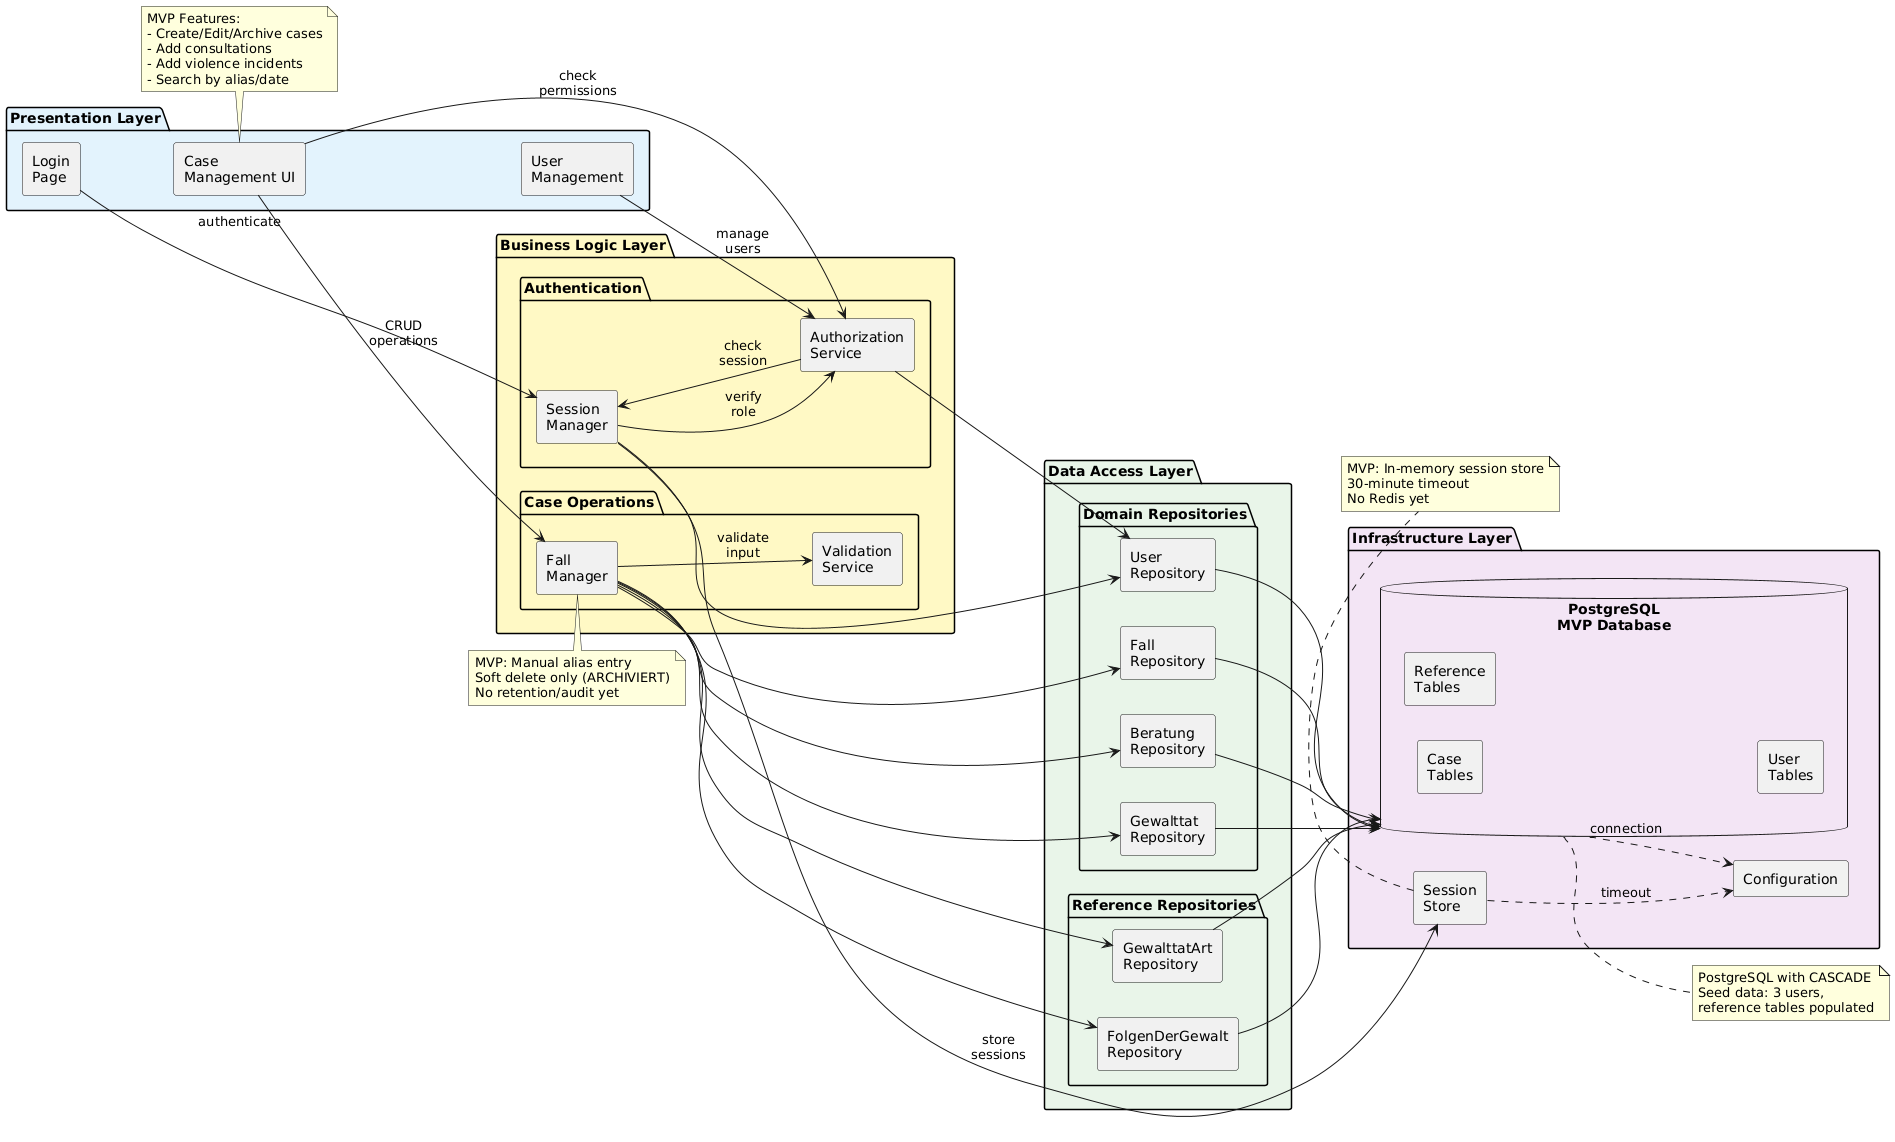

The diagram above was rendered by PlantUML. Its source (embedded in the PNG):
@startuml
!define PRESENTATION_COLOR #E3F2FD
!define BUSINESS_COLOR #FFF9C4
!define DATA_COLOR #E8F5E9
!define INFRASTRUCTURE_COLOR #F3E5F5

left to right direction
skinparam componentStyle rectangle

' ========== PRESENTATION LAYER ==========
package "Presentation Layer" PRESENTATION_COLOR {
    component [Case\nManagement UI] as UI_Case
    component [Login\nPage] as UI_Login
    component [User\nManagement] as UI_User
    
    UI_Login -down[hidden]- UI_Case
    UI_Case -down[hidden]- UI_User
}

' ========== BUSINESS LOGIC LAYER ==========
package "Business Logic Layer" BUSINESS_COLOR {
    package "Case Operations" {
        component [Fall\nManager] as BL_FallMgr
        component [Validation\nService] as BL_Validation
    }
    
    package "Authentication" {
        component [Session\nManager] as BL_SessionMgr
        component [Authorization\nService] as BL_Auth
    }
}

' ========== DATA ACCESS LAYER ==========
package "Data Access Layer" DATA_COLOR {
    package "Domain Repositories" {
        component [User\nRepository] as Repo_User
        component [Fall\nRepository] as Repo_Fall
        component [Beratung\nRepository] as Repo_Beratung
        component [Gewalttat\nRepository] as Repo_Gewalttat
    }
    
    package "Reference Repositories" {
        component [GewalttatArt\nRepository] as Repo_Art
        component [FolgenDerGewalt\nRepository] as Repo_Folgen
    }
}

' ========== INFRASTRUCTURE LAYER ==========
package "Infrastructure Layer" INFRASTRUCTURE_COLOR {
    database "PostgreSQL\nMVP Database" as DB {
        component [Case\nTables] as DB_Case
        component [Reference\nTables] as DB_Ref
        component [User\nTables] as DB_User
    }
    
    component [Configuration] as Infra_Config
    component [Session\nStore] as Infra_Session
    
    DB -down[hidden]- Infra_Config
}

' ========== PRESENTATION TO BUSINESS ==========
UI_Login --> BL_SessionMgr : authenticate
UI_Case --> BL_FallMgr : CRUD\noperations
UI_Case --> BL_Auth : check\npermissions
UI_User --> BL_Auth : manage\nusers

' ========== BUSINESS INTERACTIONS ==========
BL_FallMgr --> BL_Validation : validate\ninput
BL_SessionMgr --> BL_Auth : verify\nrole
BL_Auth --> BL_SessionMgr : check\nsession

' ========== BUSINESS TO DATA ==========
BL_FallMgr --> Repo_Fall
BL_FallMgr --> Repo_Beratung
BL_FallMgr --> Repo_Gewalttat
BL_FallMgr --> Repo_Art
BL_FallMgr --> Repo_Folgen
BL_SessionMgr --> Repo_User
BL_Auth --> Repo_User

' ========== DATA TO INFRASTRUCTURE ==========
Repo_User --> DB
Repo_Fall --> DB
Repo_Beratung --> DB
Repo_Gewalttat --> DB
Repo_Art --> DB
Repo_Folgen --> DB

' ========== INFRASTRUCTURE CONNECTIONS ==========
BL_SessionMgr --> Infra_Session : store\nsessions
DB ..> Infra_Config : connection
Infra_Session ..> Infra_Config : timeout

' ========== NOTES ==========
note top of BL_FallMgr
  MVP: Manual alias entry
  Soft delete only (ARCHIVIERT)
  No retention/audit yet
end note

note bottom of Infra_Session
  MVP: In-memory session store
  30-minute timeout
  No Redis yet
end note

note right of DB
  PostgreSQL with CASCADE
  Seed data: 3 users, 
  reference tables populated
end note

note top of UI_Case
  MVP Features:
  - Create/Edit/Archive cases
  - Add consultations
  - Add violence incidents
  - Search by alias/date
end note
@enduml